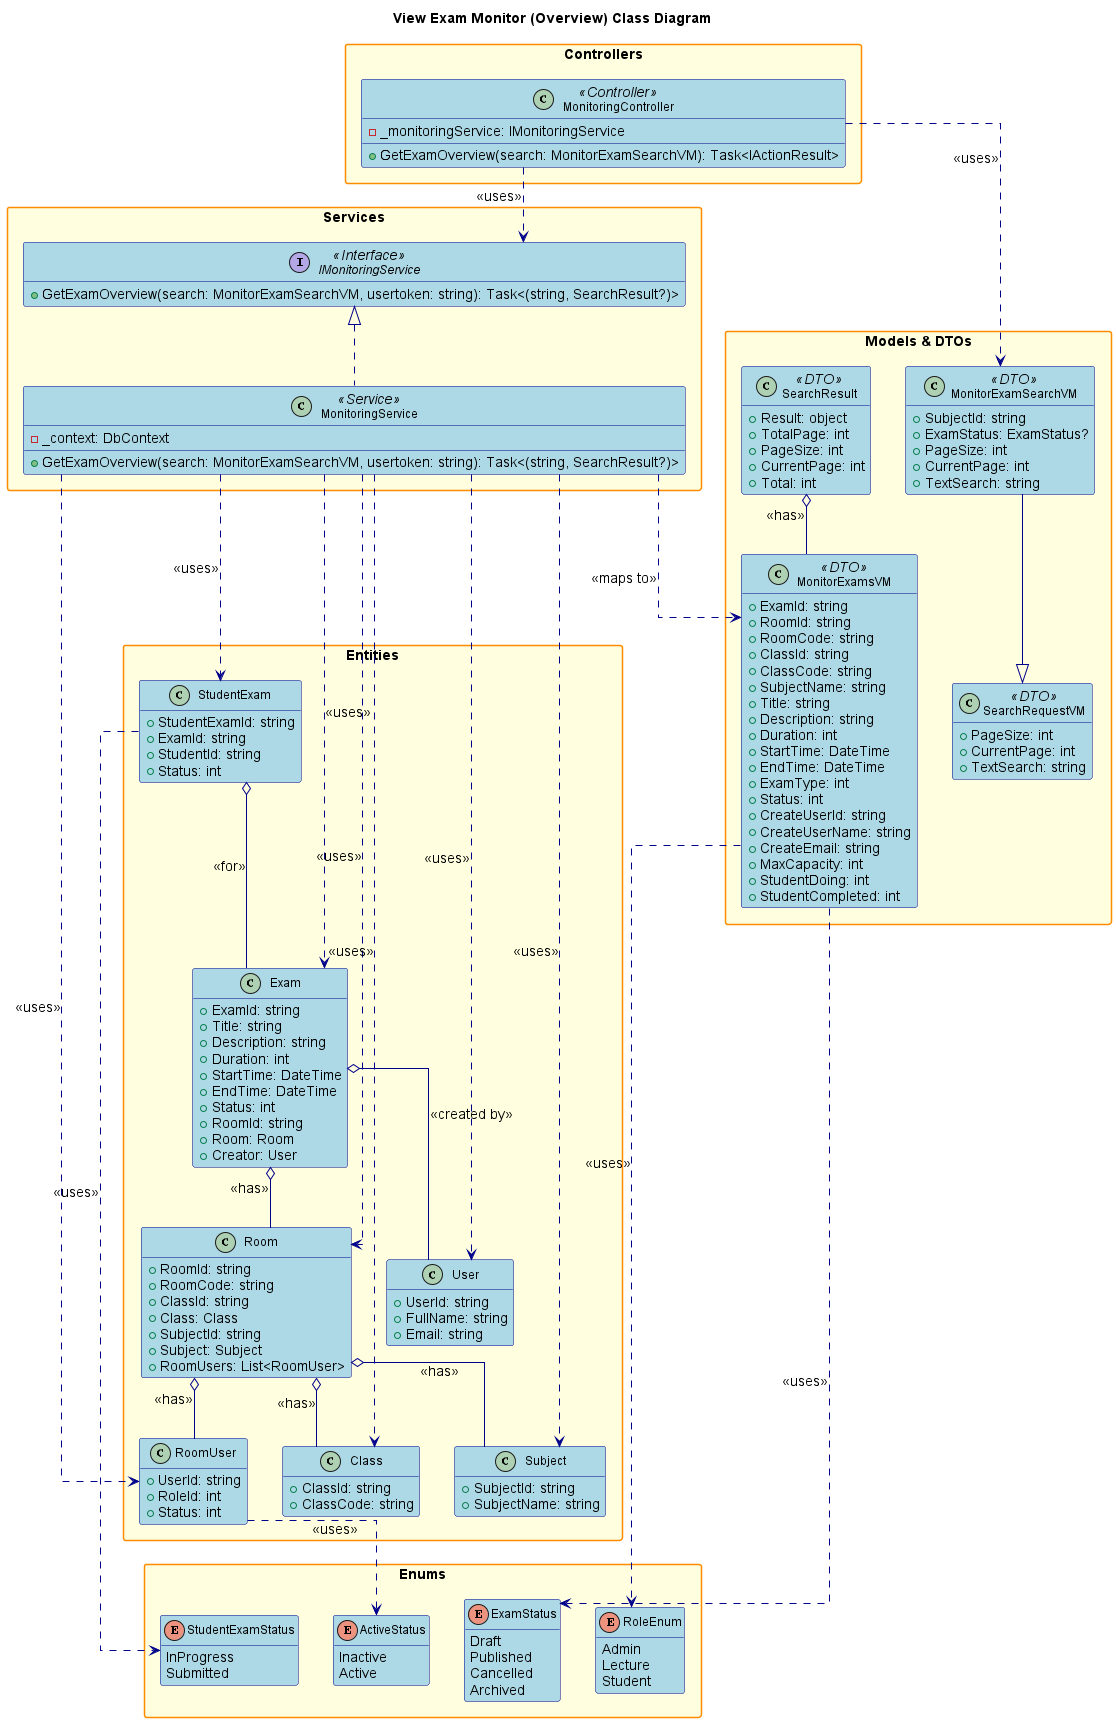

The diagram above was rendered by PlantUML. Its source (embedded in the PNG):
@startuml
' Class Diagram for View Exam Monitor (Overview) Feature

title View Exam Monitor (Overview) Class Diagram

hide empty members
skinparam packageStyle rectangle
skinparam linetype ortho
skinparam defaultFontSize 14
skinparam defaultFontName Arial
skinparam classFontSize 12
skinparam classFontName Arial
skinparam noteFontSize 11
skinparam noteFontName Arial

skinparam class {
    BackgroundColor LightBlue
    BorderColor DarkBlue
    ArrowColor DarkBlue
    FontSize 12
}

skinparam package {
    BackgroundColor LightYellow
    BorderColor DarkOrange
    FontSize 14
    FontStyle bold
}

skinparam interface {
    BackgroundColor LightGreen
    BorderColor DarkGreen
    FontSize 12
}

skinparam enum {
    BackgroundColor LightCyan
    BorderColor DarkCyan
    FontSize 12
}

package "Controllers" {
    class MonitoringController <<Controller>> {
        - _monitoringService: IMonitoringService
        + GetExamOverview(search: MonitorExamSearchVM): Task<IActionResult>
    }
}

package "Services" {
    interface IMonitoringService <<Interface>> {
        + GetExamOverview(search: MonitorExamSearchVM, usertoken: string): Task<(string, SearchResult?)>
    }
    class MonitoringService <<Service>> {
        - _context: DbContext
        + GetExamOverview(search: MonitorExamSearchVM, usertoken: string): Task<(string, SearchResult?)>
    }
}

package "Models & DTOs" {
    class MonitorExamSearchVM <<DTO>> {
        + SubjectId: string
        + ExamStatus: ExamStatus?
        + PageSize: int
        + CurrentPage: int
        + TextSearch: string
    }
    class SearchRequestVM <<DTO>> {
        + PageSize: int
        + CurrentPage: int
        + TextSearch: string
    }
    class MonitorExamsVM <<DTO>> {
        + ExamId: string
        + RoomId: string
        + RoomCode: string
        + ClassId: string
        + ClassCode: string
        + SubjectName: string
        + Title: string
        + Description: string
        + Duration: int
        + StartTime: DateTime
        + EndTime: DateTime
        + ExamType: int
        + Status: int
        + CreateUserId: string
        + CreateUserName: string
        + CreateEmail: string
        + MaxCapacity: int
        + StudentDoing: int
        + StudentCompleted: int
    }
    class SearchResult <<DTO>> {
        + Result: object
        + TotalPage: int
        + PageSize: int
        + CurrentPage: int
        + Total: int
    }
}

package "Entities" {
    class Exam {
        + ExamId: string
        + Title: string
        + Description: string
        + Duration: int
        + StartTime: DateTime
        + EndTime: DateTime
        + Status: int
        + RoomId: string
        + Room: Room
        + Creator: User
    }
    class Room {
        + RoomId: string
        + RoomCode: string
        + ClassId: string
        + Class: Class
        + SubjectId: string
        + Subject: Subject
        + RoomUsers: List<RoomUser>
    }
    class Class {
        + ClassId: string
        + ClassCode: string
    }
    class Subject {
        + SubjectId: string
        + SubjectName: string
    }
    class User {
        + UserId: string
        + FullName: string
        + Email: string
    }
    class RoomUser {
        + UserId: string
        + RoleId: int
        + Status: int
    }
    class StudentExam {
        + StudentExamId: string
        + ExamId: string
        + StudentId: string
        + Status: int
    }
}

package "Enums" {
    enum RoleEnum {
        Admin
        Lecture
        Student
    }
    enum ExamStatus {
        Draft
        Published
        Cancelled
        Archived
    }
    enum ActiveStatus {
        Inactive
        Active
    }
    enum StudentExamStatus {
        InProgress
        Submitted
    }
}

' Relationships
MonitoringController ..> IMonitoringService : <<uses>>
MonitoringController ..> MonitorExamSearchVM : <<uses>>
IMonitoringService <|.. MonitoringService
MonitoringService ..> Exam : <<uses>>
MonitoringService ..> Room : <<uses>>
MonitoringService ..> Class : <<uses>>
MonitoringService ..> Subject : <<uses>>
MonitoringService ..> User : <<uses>>
MonitoringService ..> RoomUser : <<uses>>
MonitoringService ..> StudentExam : <<uses>>
MonitoringService ..> MonitorExamsVM : <<maps to>>
MonitorExamSearchVM --|> SearchRequestVM
Exam o-- Room : <<has>>
Exam o-- User : <<created by>>
Room o-- Class : <<has>>
Room o-- Subject : <<has>>
Room o-- RoomUser : <<has>>
StudentExam o-- Exam : <<for>>
RoomUser ..> ActiveStatus : <<uses>>
StudentExam ..> StudentExamStatus : <<uses>>
MonitorExamsVM ..> ExamStatus : <<uses>>
MonitorExamsVM ..> RoleEnum : <<uses>>
SearchResult o-- MonitorExamsVM : <<has>>

@enduml